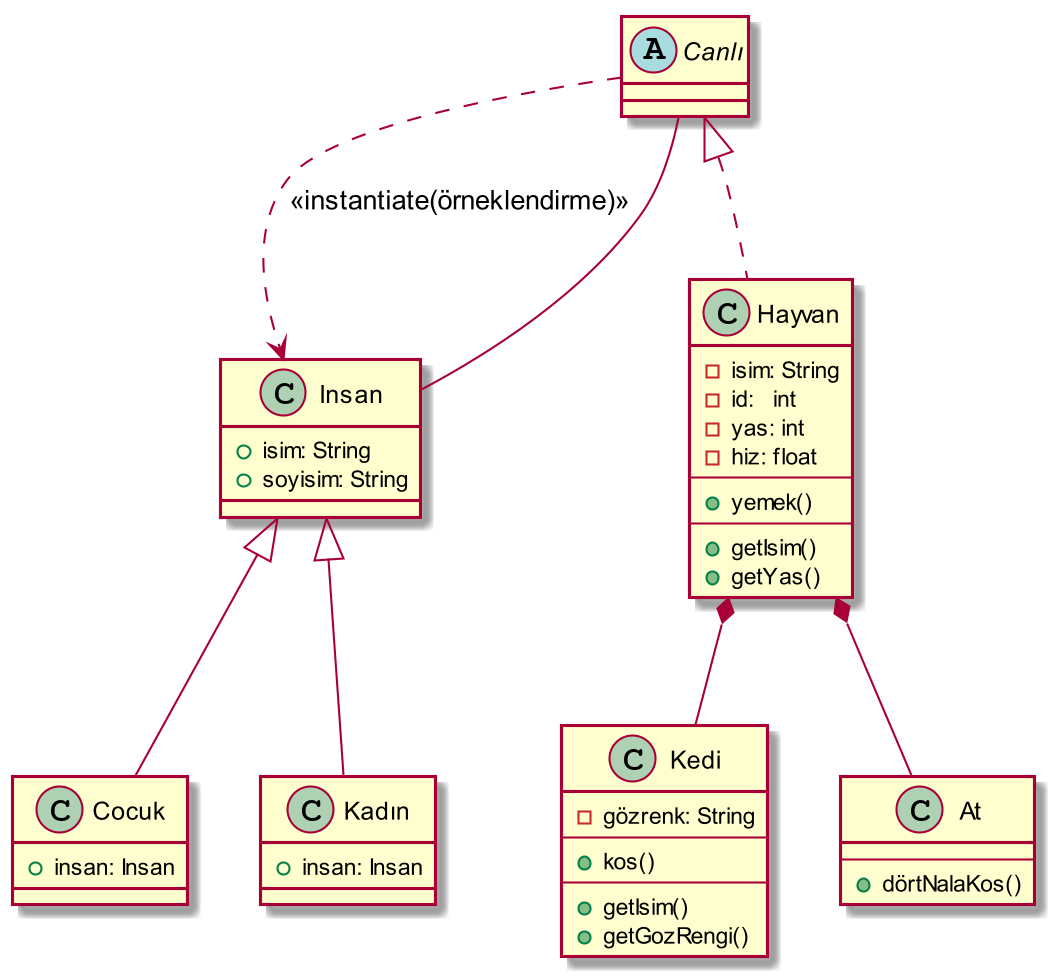

The diagram above was rendered by PlantUML. Its source (embedded in the PNG):
@startuml
skinparam dpi 200


class Cocuk{
 + insan: Insan
}

class Kadın{
 + insan: Insan
}

class Insan{
 + isim: String
 + soyisim: String
}


class Hayvan{
    -isim: String
    -id:   int
    -yas: int
    -hiz: float
    --
    +yemek()
    --
    +getIsim()
    +getYas()
}

class Kedi{
    -gözrenk: String
    --
    +kos()
    --
    +getIsim()
    +getGozRengi()
}


class At{
    --
    +dörtNalaKos()
}



Insan <|-- Cocuk
Insan <|-- Kadın

Hayvan *-- Kedi
Hayvan *-- At


Canlı ..> Insan  : <<instantiate(örneklendirme)>>

Canlı -- Insan

abstract class Canlı

Canlı <|.. Hayvan
@enduml